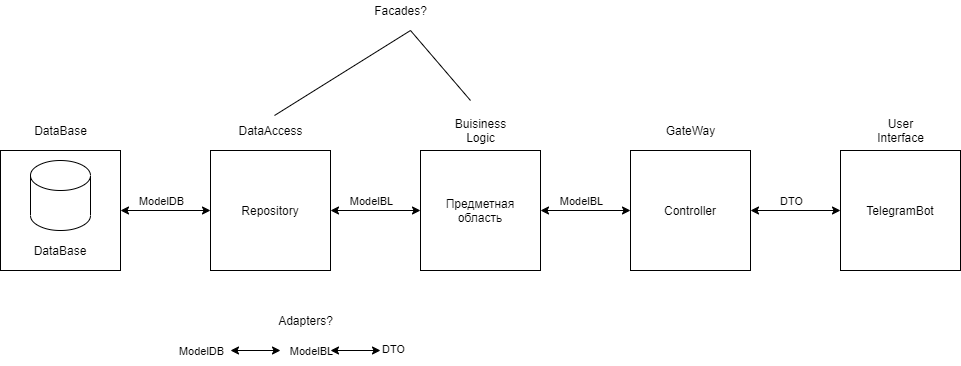

The diagram above was exported from draw.io. Its source (the exported page's mxGraphModel, read from the mxfile embedded in the PNG):
<mxGraphModel dx="952" dy="644" grid="1" gridSize="10" guides="1" tooltips="1" connect="1" arrows="1" fold="1" page="1" pageScale="1" pageWidth="827" pageHeight="1169" math="0" shadow="0">
  <root>
    <mxCell id="0" />
    <mxCell id="1" parent="0" />
    <mxCell id="6FLjUZzUFgMVwfMcdnKA-1" value="" style="rounded=0;whiteSpace=wrap;html=1;" parent="1" vertex="1">
      <mxGeometry x="170" y="280" width="120" height="120" as="geometry" />
    </mxCell>
    <mxCell id="6FLjUZzUFgMVwfMcdnKA-3" value="DataBase" style="text;html=1;align=center;verticalAlign=middle;resizable=0;points=[];autosize=1;" parent="1" vertex="1">
      <mxGeometry x="195" y="250" width="70" height="20" as="geometry" />
    </mxCell>
    <mxCell id="6FLjUZzUFgMVwfMcdnKA-5" value="" style="shape=cylinder3;whiteSpace=wrap;html=1;boundedLbl=1;backgroundOutline=1;size=15;" parent="1" vertex="1">
      <mxGeometry x="200" y="290" width="60" height="70" as="geometry" />
    </mxCell>
    <mxCell id="6FLjUZzUFgMVwfMcdnKA-6" value="DataBase" style="text;html=1;strokeColor=none;fillColor=none;align=center;verticalAlign=middle;whiteSpace=wrap;rounded=0;" parent="1" vertex="1">
      <mxGeometry x="210" y="370" width="40" height="20" as="geometry" />
    </mxCell>
    <mxCell id="6FLjUZzUFgMVwfMcdnKA-7" value="" style="rounded=0;whiteSpace=wrap;html=1;" parent="1" vertex="1">
      <mxGeometry x="380" y="280" width="120" height="120" as="geometry" />
    </mxCell>
    <mxCell id="6FLjUZzUFgMVwfMcdnKA-8" value="DataAccess" style="text;html=1;align=center;verticalAlign=middle;resizable=0;points=[];autosize=1;" parent="1" vertex="1">
      <mxGeometry x="400" y="250" width="80" height="20" as="geometry" />
    </mxCell>
    <mxCell id="6FLjUZzUFgMVwfMcdnKA-10" value="Repository" style="text;html=1;strokeColor=none;fillColor=none;align=center;verticalAlign=middle;whiteSpace=wrap;rounded=0;" parent="1" vertex="1">
      <mxGeometry x="420" y="330" width="40" height="20" as="geometry" />
    </mxCell>
    <mxCell id="6FLjUZzUFgMVwfMcdnKA-11" value="" style="endArrow=classic;startArrow=classic;html=1;exitX=1;exitY=0.5;exitDx=0;exitDy=0;entryX=0;entryY=0.5;entryDx=0;entryDy=0;" parent="1" source="6FLjUZzUFgMVwfMcdnKA-1" target="6FLjUZzUFgMVwfMcdnKA-7" edge="1">
      <mxGeometry width="50" height="50" relative="1" as="geometry">
        <mxPoint x="390" y="420" as="sourcePoint" />
        <mxPoint x="440" y="370" as="targetPoint" />
      </mxGeometry>
    </mxCell>
    <mxCell id="6FLjUZzUFgMVwfMcdnKA-12" value="ModelDB" style="edgeLabel;html=1;align=center;verticalAlign=middle;resizable=0;points=[];" parent="6FLjUZzUFgMVwfMcdnKA-11" vertex="1" connectable="0">
      <mxGeometry x="-0.3619" relative="1" as="geometry">
        <mxPoint x="11" y="-10" as="offset" />
      </mxGeometry>
    </mxCell>
    <mxCell id="6FLjUZzUFgMVwfMcdnKA-13" value="" style="rounded=0;whiteSpace=wrap;html=1;" parent="1" vertex="1">
      <mxGeometry x="590" y="280" width="120" height="120" as="geometry" />
    </mxCell>
    <mxCell id="6FLjUZzUFgMVwfMcdnKA-14" value="Buisiness&lt;br&gt;Logic" style="text;html=1;align=center;verticalAlign=middle;resizable=0;points=[];autosize=1;" parent="1" vertex="1">
      <mxGeometry x="615" y="245" width="70" height="30" as="geometry" />
    </mxCell>
    <mxCell id="6FLjUZzUFgMVwfMcdnKA-15" value="Предметная&lt;br&gt;область" style="text;html=1;strokeColor=none;fillColor=none;align=center;verticalAlign=middle;whiteSpace=wrap;rounded=0;" parent="1" vertex="1">
      <mxGeometry x="630" y="330" width="40" height="20" as="geometry" />
    </mxCell>
    <mxCell id="6FLjUZzUFgMVwfMcdnKA-16" value="" style="endArrow=classic;startArrow=classic;html=1;exitX=1;exitY=0.5;exitDx=0;exitDy=0;entryX=0;entryY=0.5;entryDx=0;entryDy=0;" parent="1" target="6FLjUZzUFgMVwfMcdnKA-13" edge="1">
      <mxGeometry width="50" height="50" relative="1" as="geometry">
        <mxPoint x="500" y="340" as="sourcePoint" />
        <mxPoint x="650" y="370" as="targetPoint" />
      </mxGeometry>
    </mxCell>
    <mxCell id="6FLjUZzUFgMVwfMcdnKA-17" value="ModelBL" style="edgeLabel;html=1;align=center;verticalAlign=middle;resizable=0;points=[];" parent="6FLjUZzUFgMVwfMcdnKA-16" vertex="1" connectable="0">
      <mxGeometry x="-0.3619" relative="1" as="geometry">
        <mxPoint x="11" y="-10" as="offset" />
      </mxGeometry>
    </mxCell>
    <mxCell id="6FLjUZzUFgMVwfMcdnKA-24" value="" style="rounded=0;whiteSpace=wrap;html=1;" parent="1" vertex="1">
      <mxGeometry x="800" y="280" width="120" height="120" as="geometry" />
    </mxCell>
    <mxCell id="6FLjUZzUFgMVwfMcdnKA-25" value="GateWay" style="text;html=1;align=center;verticalAlign=middle;resizable=0;points=[];autosize=1;" parent="1" vertex="1">
      <mxGeometry x="825" y="250" width="70" height="20" as="geometry" />
    </mxCell>
    <mxCell id="6FLjUZzUFgMVwfMcdnKA-26" value="Controller" style="text;html=1;strokeColor=none;fillColor=none;align=center;verticalAlign=middle;whiteSpace=wrap;rounded=0;" parent="1" vertex="1">
      <mxGeometry x="840" y="330" width="40" height="20" as="geometry" />
    </mxCell>
    <mxCell id="6FLjUZzUFgMVwfMcdnKA-27" value="" style="endArrow=classic;startArrow=classic;html=1;exitX=1;exitY=0.5;exitDx=0;exitDy=0;entryX=0;entryY=0.5;entryDx=0;entryDy=0;" parent="1" target="6FLjUZzUFgMVwfMcdnKA-24" edge="1">
      <mxGeometry width="50" height="50" relative="1" as="geometry">
        <mxPoint x="710" y="340" as="sourcePoint" />
        <mxPoint x="860" y="370" as="targetPoint" />
      </mxGeometry>
    </mxCell>
    <mxCell id="6FLjUZzUFgMVwfMcdnKA-28" value="ModelBL" style="edgeLabel;html=1;align=center;verticalAlign=middle;resizable=0;points=[];" parent="6FLjUZzUFgMVwfMcdnKA-27" vertex="1" connectable="0">
      <mxGeometry x="-0.3619" relative="1" as="geometry">
        <mxPoint x="11" y="-10" as="offset" />
      </mxGeometry>
    </mxCell>
    <mxCell id="6FLjUZzUFgMVwfMcdnKA-29" value="" style="rounded=0;whiteSpace=wrap;html=1;" parent="1" vertex="1">
      <mxGeometry x="1010" y="280" width="120" height="120" as="geometry" />
    </mxCell>
    <mxCell id="6FLjUZzUFgMVwfMcdnKA-30" value="User&lt;br&gt;Interface" style="text;html=1;align=center;verticalAlign=middle;resizable=0;points=[];autosize=1;" parent="1" vertex="1">
      <mxGeometry x="1040" y="245" width="60" height="30" as="geometry" />
    </mxCell>
    <mxCell id="6FLjUZzUFgMVwfMcdnKA-31" value="TelegramBot" style="text;html=1;strokeColor=none;fillColor=none;align=center;verticalAlign=middle;whiteSpace=wrap;rounded=0;" parent="1" vertex="1">
      <mxGeometry x="1050" y="330" width="40" height="20" as="geometry" />
    </mxCell>
    <mxCell id="6FLjUZzUFgMVwfMcdnKA-32" value="" style="endArrow=classic;startArrow=classic;html=1;exitX=1;exitY=0.5;exitDx=0;exitDy=0;entryX=0;entryY=0.5;entryDx=0;entryDy=0;" parent="1" target="6FLjUZzUFgMVwfMcdnKA-29" edge="1">
      <mxGeometry width="50" height="50" relative="1" as="geometry">
        <mxPoint x="920" y="340" as="sourcePoint" />
        <mxPoint x="1070" y="370" as="targetPoint" />
      </mxGeometry>
    </mxCell>
    <mxCell id="6FLjUZzUFgMVwfMcdnKA-33" value="DTO" style="edgeLabel;html=1;align=center;verticalAlign=middle;resizable=0;points=[];" parent="6FLjUZzUFgMVwfMcdnKA-32" vertex="1" connectable="0">
      <mxGeometry x="-0.3619" relative="1" as="geometry">
        <mxPoint x="11" y="-10" as="offset" />
      </mxGeometry>
    </mxCell>
    <mxCell id="6FLjUZzUFgMVwfMcdnKA-34" value="ModelDB" style="edgeLabel;html=1;align=center;verticalAlign=middle;resizable=0;points=[];" parent="1" vertex="1" connectable="0">
      <mxGeometry x="370" y="480" as="geometry" />
    </mxCell>
    <mxCell id="6FLjUZzUFgMVwfMcdnKA-35" value="ModelBL" style="edgeLabel;html=1;align=center;verticalAlign=middle;resizable=0;points=[];" parent="1" vertex="1" connectable="0">
      <mxGeometry x="480" y="480" as="geometry" />
    </mxCell>
    <mxCell id="6FLjUZzUFgMVwfMcdnKA-38" value="&lt;span style=&quot;color: rgb(0, 0, 0); font-family: helvetica; font-size: 11px; font-style: normal; font-weight: 400; letter-spacing: normal; text-align: center; text-indent: 0px; text-transform: none; word-spacing: 0px; background-color: rgb(255, 255, 255); display: inline; float: none;&quot;&gt;DTO&lt;/span&gt;" style="text;whiteSpace=wrap;html=1;" parent="1" vertex="1">
      <mxGeometry x="550" y="465" width="50" height="30" as="geometry" />
    </mxCell>
    <mxCell id="6FLjUZzUFgMVwfMcdnKA-39" value="" style="endArrow=classic;startArrow=classic;html=1;" parent="1" edge="1">
      <mxGeometry width="50" height="50" relative="1" as="geometry">
        <mxPoint x="400" y="480" as="sourcePoint" />
        <mxPoint x="450" y="480" as="targetPoint" />
      </mxGeometry>
    </mxCell>
    <mxCell id="6FLjUZzUFgMVwfMcdnKA-40" value="" style="endArrow=classic;startArrow=classic;html=1;entryX=0;entryY=0.5;entryDx=0;entryDy=0;" parent="1" target="6FLjUZzUFgMVwfMcdnKA-38" edge="1">
      <mxGeometry width="50" height="50" relative="1" as="geometry">
        <mxPoint x="500" y="480" as="sourcePoint" />
        <mxPoint x="460" y="490" as="targetPoint" />
      </mxGeometry>
    </mxCell>
    <mxCell id="6FLjUZzUFgMVwfMcdnKA-41" value="Adapters?" style="text;html=1;align=center;verticalAlign=middle;resizable=0;points=[];autosize=1;" parent="1" vertex="1">
      <mxGeometry x="440" y="440" width="70" height="20" as="geometry" />
    </mxCell>
    <mxCell id="4Wq0y89Mu69qttZJq1J9-1" value="" style="endArrow=none;html=1;entryX=0.55;entryY=-0.25;entryDx=0;entryDy=0;entryPerimeter=0;" edge="1" parent="1" target="6FLjUZzUFgMVwfMcdnKA-8">
      <mxGeometry width="50" height="50" relative="1" as="geometry">
        <mxPoint x="580" y="160" as="sourcePoint" />
        <mxPoint x="510" y="310" as="targetPoint" />
      </mxGeometry>
    </mxCell>
    <mxCell id="4Wq0y89Mu69qttZJq1J9-2" value="" style="endArrow=none;html=1;" edge="1" parent="1">
      <mxGeometry width="50" height="50" relative="1" as="geometry">
        <mxPoint x="580" y="160" as="sourcePoint" />
        <mxPoint x="640" y="230" as="targetPoint" />
      </mxGeometry>
    </mxCell>
    <mxCell id="4Wq0y89Mu69qttZJq1J9-3" value="Facades?" style="text;html=1;align=center;verticalAlign=middle;resizable=0;points=[];autosize=1;" vertex="1" parent="1">
      <mxGeometry x="535" y="130" width="70" height="20" as="geometry" />
    </mxCell>
  </root>
</mxGraphModel>